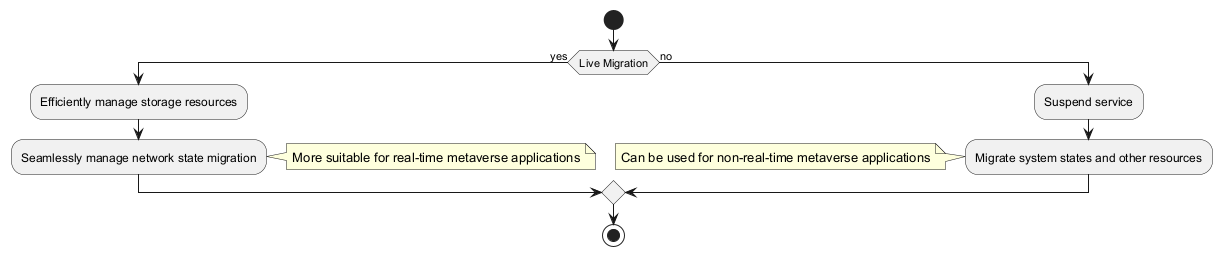

The diagram above was rendered by PlantUML. Its source (embedded in the PNG):
@startuml
start
if (Live Migration) then (yes)
    :Efficiently manage storage resources;
    :Seamlessly manage network state migration;
    note right: More suitable for real-time metaverse applications
else (no)
    :Suspend service;
    :Migrate system states and other resources;
    note left: Can be used for non-real-time metaverse applications
endif
stop
@enduml